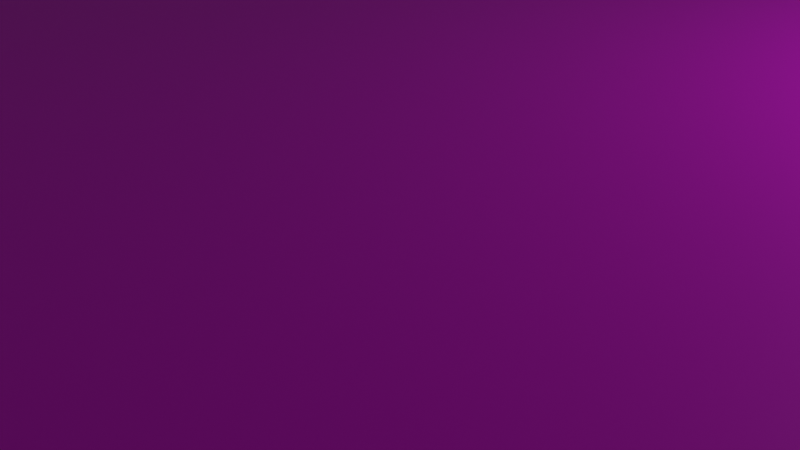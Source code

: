 # Source: Campo.blend  (saved by Blender 3.6.13; exported with 4.5.12 LTS)
import bpy
from mathutils import Matrix  # noqa: F401  (used for matrix-valued properties, if any)

bpy.ops.wm.read_factory_settings(use_empty=True)
scene = bpy.context.scene
scene.name = 'Scene'

# ---- collections
col_collection = bpy.data.collections.new('Collection'); scene.collection.children.link(col_collection)

# ---- images (referenced by path relative to the original .blend; pixels are not part of the script)
import os
ASSET_DIR = os.environ.get("B2B_ASSET_DIR", "")  # directory of the original .blend (textures are referenced by path, not embedded)
HERE = os.path.dirname(os.path.abspath(__file__))  # packed textures are extracted next to this script under _unpacked/

def load_image(name, relpath, width, height, colorspace="sRGB"):
    """Load a texture the original file referenced (path relative to the .blend, or extracted next to this script)."""
    p = next((c for c in (os.path.join(HERE, relpath), os.path.join(ASSET_DIR, relpath)) if relpath and os.path.exists(c)), "")
    if p:
        img = bpy.data.images.load(p, check_existing=True)
        img.name = name
    else:  # same state as the original file: an image datablock whose file is absent (Cycles renders it pink)
        img = bpy.data.images.new(name, width, height)
        img.source = "FILE"
        img.filepath = "//" + (relpath or name)
    img.colorspace_settings.name = colorspace
    return img
img_futbol_jpg = load_image('Futbol.jpg', 'Futbol.jpg', 1024, 1024, 'sRGB')

# ---- materials (node trees are filled in below, after node groups)
mat_material = bpy.data.materials.new('Material')
mat_material.use_transparent_shadow = False

# ---- material node trees
mat_material.use_nodes = True; mat_material.node_tree.nodes.clear()
_N = mat_material.node_tree.nodes; _L = mat_material.node_tree.links
n0 = _N.new('ShaderNodeBsdfPrincipled'); n0.name = 'BSDF Principista'; n0.location = (10, 300)
n0.distribution = 'GGX'
n0.subsurface_method = 'RANDOM_WALK_SKIN'
n0.inputs[3].default_value = 1.45
n0.inputs[27].default_value = (0.0, 0.0, 0.0, 1.0)
n0.inputs[28].default_value = 1.0
n1 = _N.new('ShaderNodeOutputMaterial'); n1.name = 'Material'; n1.location = (300, 300)
n2 = _N.new('ShaderNodeTexImage'); n2.name = 'Imagen'; n2.location = (-280, 275)
n2.image = img_futbol_jpg
_L.new(n0.outputs[0], n1.inputs[0])
_L.new(n2.outputs[0], n0.inputs[0])
n1.is_active_output = True

# ---- world
world_world = bpy.data.worlds.new('World'); scene.world = world_world
world_world.use_nodes = True; world_world.node_tree.nodes.clear()
_N = world_world.node_tree.nodes; _L = world_world.node_tree.links
n0 = _N.new('ShaderNodeOutputWorld'); n0.name = 'World Output'; n0.location = (300, 300)
n1 = _N.new('ShaderNodeBackground'); n1.name = 'Background'; n1.location = (10, 300)
n1.inputs[0].default_value = (0.05088, 0.05088, 0.05088, 1.0)
_L.new(n1.outputs[0], n0.inputs[0])
n0.is_active_output = True
world_world.color = (0.05088, 0.05088, 0.05088)
world_world.use_sun_shadow = False
world_world.sun_shadow_jitter_overblur = 0.0

# ---- cameras
cam_camera = bpy.data.cameras.new('Camera')
cam_camera.clip_end = 100.0
cam_camera.ortho_scale = 7.314

# ---- lights
light_light = bpy.data.lights.new('Light', 'POINT')
light_light.transmission_factor = 0.0
light_light.energy = 1000.0
light_light.shadow_soft_size = 1.462
light_light.shadow_maximum_resolution = 0.006
light_light.use_absolute_resolution = True

# ---- meshes
me_plano = bpy.data.meshes.new('Plano')
me_plano.from_pydata([(0.4981, -1.0, 0.0), (0.4981, 1.0, 0.0), (-0.4981, -1.0, 0.0), (-0.4981, 1.0, 0.0)], [], [(2, 0, 1, 3)])
_uv = me_plano.uv_layers.new(name='MapaUV')
_uv.uv.foreach_set('vector', [-0.001762, 1.002, -0.00127, -0.01463, 1.0, 5.503e-05, 1.005, 1.002])
me_plano.materials.append(mat_material)
me_plano.update()

# ---- objects
ob_light = bpy.data.objects.new('Light', light_light)
ob_camera = bpy.data.objects.new('Camera', cam_camera)
ob_plano = bpy.data.objects.new('Plano', me_plano)

# ---- transforms, parenting, visibility, modifiers, constraints
ob_light.location = (7.018, 10.47, 4.003)
ob_light.rotation_euler = (0.6503, 0.05522, 1.866)
ob_light.lock_rotations_4d = False
ob_light.empty_display_type = 'ARROWS'
ob_light.color = (0.0, 0.0, 0.0, 0.0)
ob_light.lineart.crease_threshold = 0.0
ob_camera.location = (7.359, -6.926, 4.958)
ob_camera.rotation_euler = (1.109, 0.0, 0.8149)
ob_camera.lock_rotations_4d = False
ob_camera.empty_display_type = 'ARROWS'
ob_camera.color = (0.0, 0.0, 0.0, 0.0)
ob_camera.display_type = 'WIRE'
ob_camera.lineart.crease_threshold = 0.0
ob_plano.location = (-0.0006273, -0.07329, -0.008297)
ob_plano.scale = (85.64, 85.64, 85.64)

# ---- collection membership
col_collection.objects.link(ob_light)
col_collection.objects.link(ob_camera)
col_collection.objects.link(ob_plano)

# ---- scene / render settings (as saved in the file)
scene.camera = ob_camera
scene.frame_start = 1; scene.frame_end = 250; scene.frame_set(1)
scene.render.engine = 'BLENDER_EEVEE_NEXT'
scene.render.fps = 25
scene.cycles.sampling_pattern = 'TABULATED_SOBOL'
scene.view_settings.view_transform = 'Filmic'
bpy.context.view_layer.update()
